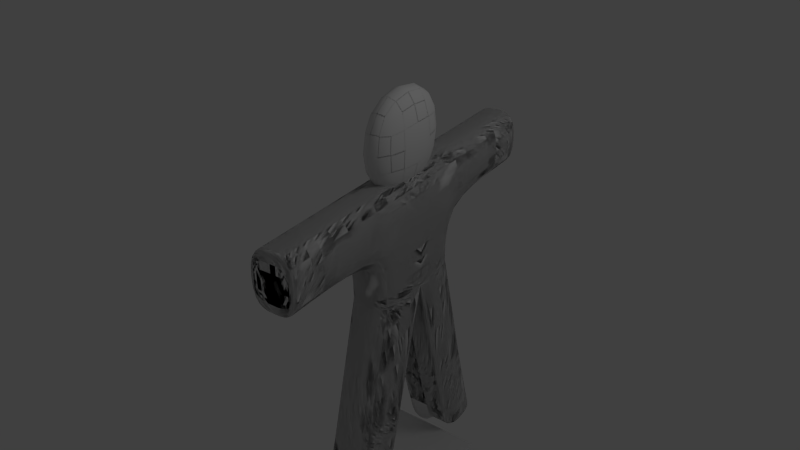 # Source: Gingerbread-Man.blend  (saved by Blender 2.63.0; exported with 4.5.12 LTS)
import bpy
from mathutils import Matrix  # noqa: F401  (used for matrix-valued properties, if any)

bpy.ops.wm.read_factory_settings(use_empty=True)
scene = bpy.context.scene
scene.name = 'Scene'

# ---- collections
col_collection_1 = bpy.data.collections.new('Collection 1'); scene.collection.children.link(col_collection_1)
col_collection_15 = bpy.data.collections.new('Collection 15'); scene.collection.children.link(col_collection_15)

# ---- materials (node trees are filled in below, after node groups)
mat_material = bpy.data.materials.new('Material')
mat_material.alpha_threshold = 0.0
mat_material.use_transparent_shadow = False
mat_material.roughness = 0.5
mat_material.line_color = (0.0, 0.0, 0.0, 1.0)

# ---- material node trees

# ---- world
world_world = bpy.data.worlds.new('World'); scene.world = world_world
world_world.color = (0.05088, 0.05088, 0.05088)
world_world.use_sun_shadow = False
world_world.sun_shadow_jitter_overblur = 0.0
world_world.cycles.sampling_method = 'MANUAL'
world_world.cycles.sample_map_resolution = 256

# ---- cameras
cam_camera = bpy.data.cameras.new('Camera')
cam_camera.clip_end = 100.0
cam_camera.lens = 35.0
cam_camera.sensor_width = 32.0
cam_camera.sensor_height = 18.0
cam_camera.ortho_scale = 7.314
cam_camera.dof.focus_distance = 0.0
cam_camera.dof.aperture_fstop = 128.0

# ---- lights
light_lamp = bpy.data.lights.new('Lamp', 'POINT')
light_lamp.transmission_factor = 0.0
light_lamp.cutoff_distance = 30.0
light_lamp.energy = 100.0
light_lamp.shadow_buffer_clip_start = 1.001
light_lamp.shadow_soft_size = 1.0
light_lamp.shadow_maximum_resolution = 0.006
light_lamp.use_absolute_resolution = True
light_lamp.cycles.use_multiple_importance_sampling = False

# ---- meshes
me_cube = bpy.data.meshes.new('Cube')
me_cube.from_pydata([(0.4159, 1.0, -1.0), (0.4159, 1.0, 1.0), (-0.3802, 1.0, 1.0), (0.4159, 1.0, 0.0), (-0.3802, 1.0, 0.0), (-0.3802, 1.0, -1.0), (0.4159, 1.0, -1.0), (-0.3802, 1.0, 1.0), (0.4159, 1.0, 1.0), (-0.3802, 1.0, 0.0), (0.4159, 1.0, 0.0), (-0.3802, 1.0, -1.0), (0.4159, 1.0, -1.0), (-0.3802, 1.0, 1.0), (0.4159, 1.0, 1.0), (-0.3802, 1.0, 0.0), (0.4159, 1.0, 0.0), (0.4159, 1.0, -1.0), (-0.3802, 1.0, -1.0), (0.4159, 1.0, 1.0), (-0.3802, 1.0, 1.0), (0.01788, 1.0, -1.0), (0.4159, 1.0, 0.0), (-0.3802, 1.0, 0.0), (0.01788, 1.0, 1.0), (0.01788, 1.0, 0.0), (0.4159, 0.0, -1.0), (-0.3802, 0.0, -1.0), (0.4159, 0.0, 1.0), (-0.3802, 0.0, 1.0), (0.4159, 0.0, 0.0), (-0.3802, 0.0, 0.0), (-0.3802, 0.0, -1.0), (0.4159, 0.0, -1.0), (-0.3802, 0.0, 1.0), (0.4159, 0.0, 1.0), (-0.3802, 0.0, 0.0), (0.4159, 0.0, 0.0), (-0.3802, 0.0, -1.0), (0.4159, 0.0, -1.0), (-0.3802, 0.0, 1.0), (0.4159, 0.0, 1.0), (-0.3802, 0.0, 0.0), (0.4159, 0.0, 0.0), (0.4159, 0.0, -1.0), (-0.3802, 0.0, -1.0), (0.4159, 0.0, 1.0), (-0.3802, 0.0, 1.0), (-0.3802, 0.6117, -3.463), (0.01788, 0.0, 1.0), (0.4159, 0.0, 0.0), (-0.3802, 0.0, 0.0), (0.4159, 2.536, 1.0), (-0.3802, 2.536, 1.0), (0.4159, 2.536, 3.576e-07), (-0.3802, 2.536, 3.576e-07), (-0.3802, 2.536, 1.0), (0.4159, 2.536, 1.0), (-0.3802, 2.536, 3.576e-07), (0.4159, 2.536, 3.576e-07), (-0.3802, 2.536, 1.0), (0.4159, 2.536, 1.0), (-0.3802, 2.536, 3.576e-07), (0.4159, 2.536, 3.576e-07), (0.4159, 2.536, 1.0), (-0.3802, 2.536, 1.0), (0.4159, 2.536, 3.576e-07), (-0.3802, 2.536, 3.576e-07), (0.01788, 2.536, 1.0), (0.01788, 2.536, 3.576e-07), (0.4159, 3.019, 1.0), (-0.3802, 3.019, 1.0), (0.4159, 3.019, 4.768e-07), (-0.3802, 3.019, 4.768e-07), (-0.3802, 3.019, 1.0), (0.4159, 3.019, 1.0), (-0.3802, 3.019, 4.768e-07), (0.4159, 3.019, 4.768e-07), (-0.3802, 3.019, 1.0), (0.4159, 3.019, 1.0), (-0.3802, 3.019, 4.768e-07), (0.4159, 3.019, 4.768e-07), (0.4159, 3.019, 1.0), (-0.3802, 3.019, 1.0), (0.4159, 3.019, 4.768e-07), (-0.3802, 3.019, 4.768e-07), (0.01788, 3.019, 1.0), (0.01788, 3.019, 4.768e-07), (0.01788, 0.0, -1.0), (-0.3802, 0.0, -1.0), (0.4159, 0.0, -1.0), (0.4159, 0.0, -1.0), (-0.3802, 0.0, -1.0), (0.4159, 0.0, -1.0), (-0.3802, 0.0, -1.0), (-0.3802, 0.0, -1.0), (0.4159, 0.0, -1.0), (0.4159, 3.019, 1.0), (-0.3802, 3.019, 1.0), (0.4159, 3.019, 4.768e-07), (-0.3802, 3.019, 4.768e-07), (-0.3802, 3.019, 1.0), (0.4159, 3.019, 1.0), (-0.3802, 3.019, 4.768e-07), (0.4159, 3.019, 4.768e-07), (-0.3802, 3.019, 1.0), (0.4159, 3.019, 1.0), (-0.3802, 3.019, 4.768e-07), (0.4159, 3.019, 4.768e-07), (0.4159, 3.019, 1.0), (-0.3802, 3.019, 1.0), (0.4159, 3.019, 4.768e-07), (-0.3802, 3.019, 4.768e-07), (0.01788, 3.019, 1.0), (0.01788, 3.019, 4.768e-07), (0.4159, 1.0, -1.0), (-0.3802, 1.0, -1.0), (0.4159, 1.0, -1.0), (-0.3802, 1.0, -1.0), (0.4159, 1.0, -1.0), (0.4159, 1.0, -1.0), (-0.3802, 1.0, -1.0), (0.01788, 1.0, -1.0), (0.4159, 0.0, -1.0), (-0.3802, 0.0, -1.0), (-0.3802, 0.0, -1.0), (0.4159, 0.0, -1.0), (-0.3802, 0.0, -1.0), (0.4159, 0.0, -1.0), (0.4159, 0.0, -1.0), (-0.3802, 0.0, -1.0), (0.01788, 0.0, -1.0), (0.01788, 1.0, -1.0), (-0.3802, 1.0, -1.0), (0.4159, 1.0, -1.0), (0.4159, 1.0, -1.0), (-0.3802, 1.0, -1.0), (0.4159, 1.0, -1.0), (-0.3802, 1.0, -1.0), (0.4159, 1.0, -1.0), (0.4159, 0.0, -1.0), (-0.3802, 0.0, -1.0), (-0.3802, 0.0, -1.0), (0.4159, 0.0, -1.0), (-0.3802, 0.0, -1.0), (0.4159, 0.0, -1.0), (0.4159, 0.0, -1.0), (-0.3802, 0.0, -1.0), (0.01788, 0.0, -1.0), (0.4159, 1.0, -1.0), (-0.3802, 1.0, -1.0), (0.4159, 1.0, -1.0), (-0.3802, 1.0, -1.0), (0.4159, 1.0, -1.0), (0.4159, 1.0, -1.0), (-0.3802, 1.0, -1.0), (0.01788, 1.0, -1.0), (0.4159, 0.0, -1.0), (-0.3802, 0.0, -1.0), (-0.3802, 0.0, -1.0), (0.4159, 0.0, -1.0), (-0.3802, 0.0, -1.0), (0.4159, 0.0, -1.0), (0.4159, 0.0, -1.0), (-0.3802, 0.0, -1.0), (0.01788, 0.0, -1.0), (0.4159, 0.0, -1.0), (-0.3802, 0.0, -1.0), (-0.3802, 0.0, -1.0), (0.4159, 0.0, -1.0), (-0.3802, 0.0, -1.0), (0.4159, 0.0, -1.0), (0.4159, 0.0, -1.0), (-0.3802, 0.0, -1.0), (0.01788, 0.0, -1.0), (0.4159, 0.6117, -3.463), (-0.3802, 0.6117, -3.463), (0.4159, 0.6117, -3.463), (0.4159, 0.6117, -3.463), (-0.3802, 0.6117, -3.463), (0.01788, 0.6117, -3.463), (-0.3802, 1.051, -5.0), (0.4159, 0.0, -1.0), (-0.3802, 0.0, -1.0), (-0.3802, 0.0, -1.0), (0.4159, 0.0, -1.0), (-0.3802, 0.0, -1.0), (0.4159, 0.0, -1.0), (0.4159, 0.0, -1.0), (-0.3802, 0.0, -1.0), (0.01788, 0.0, -1.0), (0.01788, 0.6117, -3.463), (-0.3802, 0.6117, -3.463), (0.4159, 0.6117, -3.463), (0.4159, 0.6117, -3.463), (-0.3802, 0.6117, -3.463), (0.4159, 0.6117, -3.463), (-0.3802, 0.6117, -3.463), (-0.3802, 0.6117, -3.463), (0.4159, 0.6117, -3.463), (0.01788, 1.612, -3.463), (-0.3802, 1.612, -3.463), (0.4159, 1.612, -3.463), (0.4159, 1.612, -3.463), (-0.3802, 1.612, -3.463), (0.4159, 1.612, -3.463), (-0.3802, 1.612, -3.463), (0.4159, 1.612, -3.463), (0.01788, 0.8941, -4.482), (-0.3802, 0.8941, -4.482), (0.4159, 0.8941, -4.482), (0.4159, 0.8941, -4.482), (-0.3802, 0.8941, -4.482), (0.4159, 0.8941, -4.482), (-0.3802, 0.8941, -4.482), (0.4159, 0.6117, -3.463), (-0.3802, 0.6117, -3.463), (-0.3802, 0.6117, -3.463), (0.4159, 0.6117, -3.463), (-0.3802, 0.6117, -3.463), (0.4159, 0.6117, -3.463), (0.4159, 0.6117, -3.463), (-0.3802, 0.6117, -3.463), (0.01788, 0.6117, -3.463), (-0.3802, 0.6117, -3.463), (0.4159, 0.6117, -3.463), (0.01788, 1.612, -3.463), (-0.3802, 1.612, -3.463), (0.4159, 1.612, -3.463), (0.4159, 1.612, -3.463), (-0.3802, 1.612, -3.463), (0.4159, 1.612, -3.463), (-0.3802, 1.612, -3.463), (0.4159, 1.612, -3.463), (0.4159, 1.051, -5.0), (-0.3802, 1.051, -5.0), (0.4159, 1.051, -5.0), (0.4159, 1.051, -5.0), (-0.3802, 1.051, -5.0), (0.01788, 1.051, -5.0), (0.4159, 2.051, -5.0), (0.4159, 0.6117, -3.463), (-0.3802, 0.6117, -3.463), (-0.3802, 0.6117, -3.463), (0.4159, 0.6117, -3.463), (-0.3802, 0.6117, -3.463), (0.4159, 0.6117, -3.463), (0.4159, 0.6117, -3.463), (-0.3802, 0.6117, -3.463), (0.01788, 0.6117, -3.463), (-0.3802, 0.8941, -4.482), (0.4159, 0.8941, -4.482), (0.01788, 1.894, -4.482), (-0.3802, 1.894, -4.482), (0.4159, 1.894, -4.482), (0.4159, 1.894, -4.482), (-0.3802, 1.894, -4.482), (0.4159, 1.894, -4.482), (-0.3802, 1.894, -4.482), (0.4159, 1.894, -4.482), (0.4159, 0.8941, -4.482), (-0.3802, 0.8941, -4.482), (-0.3802, 0.8941, -4.482), (0.4159, 0.8941, -4.482), (-0.3802, 0.8941, -4.482), (0.4159, 0.8941, -4.482), (0.4159, 0.8941, -4.482), (-0.3802, 0.8941, -4.482), (0.01788, 0.8941, -4.482), (-0.3802, 1.051, -5.0), (0.4159, 1.051, -5.0), (0.01788, 2.051, -5.0), (-0.3802, 2.051, -5.0), (0.4159, 2.051, -5.0), (0.4159, 2.051, -5.0), (-0.3802, 2.051, -5.0), (0.4159, 2.051, -5.0), (-0.3802, 2.051, -5.0), (0.4159, 2.051, -5.0), (-0.3802, 2.051, -5.0), (0.4159, 2.051, -5.0), (-0.3802, 2.051, -5.0), (0.4159, 2.051, -5.0), (0.4159, 2.051, -5.0), (-0.3802, 2.051, -5.0), (0.01788, 2.051, -5.0), (0.4159, 1.051, -5.0), (-0.3802, 1.051, -5.0), (-0.3802, 1.051, -5.0), (0.4159, 1.051, -5.0), (-0.3802, 1.051, -5.0), (0.4159, 1.051, -5.0), (0.4159, 1.051, -5.0), (-0.3802, 1.051, -5.0), (0.01788, 1.051, -5.0), (-0.3802, -1.0, 0.5314), (-0.3802, 1.0, 0.5314), (0.4159, 1.0, 0.5314), (0.4159, -1.0, 0.5314), (-0.3802, -1.0, 2.531), (-0.3802, 1.0, 2.531), (0.4159, 1.0, 2.531), (0.4159, -1.0, 2.531)], [(31, 27)], [(31, 29, 2, 4), (87, 73, 100, 114), (1, 24, 49, 28), (24, 2, 29, 49), (0, 3, 30, 26), (3, 1, 28, 30), (24, 8, 57, 68), (69, 66, 22, 25), (3, 0, 21, 25), (37, 10, 8, 35), (25, 10, 6, 21), (73, 71, 98, 100), (7, 34, 49, 24), (24, 49, 35, 8), (5, 32, 36, 9), (9, 36, 34, 7), (33, 6, 10, 37), (54, 52, 1, 3), (23, 20, 65, 67), (9, 25, 21, 5), (43, 16, 14, 41), (25, 16, 12, 21), (13, 40, 49, 24), (24, 49, 41, 14), (11, 38, 42, 15), (15, 42, 40, 13), (39, 12, 16, 43), (69, 59, 10, 25), (15, 13, 60, 62), (15, 25, 21, 11), (51, 47, 20, 23), (25, 21, 18, 23), (114, 111, 84, 87), (19, 24, 49, 46), (24, 20, 47, 49), (17, 22, 50, 44), (22, 19, 46, 50), (45, 51, 23, 18), (24, 14, 61, 68), (25, 4, 55, 69), (22, 17, 21, 25), (86, 71, 53, 68), (87, 72, 54, 69), (77, 75, 57, 59), (87, 77, 59, 69), (81, 79, 61, 63), (87, 81, 63, 69), (67, 65, 83, 85), (69, 67, 85, 87), (9, 7, 56, 58), (63, 61, 14, 16), (24, 19, 64, 68), (24, 1, 52, 68), (25, 15, 62, 69), (68, 53, 2, 24), (25, 23, 67, 69), (59, 57, 8, 10), (68, 60, 13, 24), (69, 54, 3, 25), (25, 9, 58, 69), (68, 65, 20, 24), (66, 64, 19, 22), (69, 63, 16, 25), (68, 56, 7, 24), (4, 2, 53, 55), (113, 110, 83, 86), (87, 80, 107, 114), (86, 79, 106, 113), (87, 76, 103, 114), (86, 75, 102, 113), (86, 70, 97, 113), (99, 97, 70, 72), (68, 64, 82, 86), (84, 82, 64, 66), (86, 78, 60, 68), (62, 60, 78, 80), (86, 74, 56, 68), (58, 56, 74, 76), (69, 55, 73, 87), (55, 53, 71, 73), (87, 84, 66, 69), (86, 83, 65, 68), (69, 62, 80, 87), (68, 61, 79, 86), (69, 58, 76, 87), (68, 57, 75, 86), (68, 52, 70, 86), (72, 70, 52, 54), (122, 121, 18, 21), (129, 120, 17, 44), (122, 118, 11, 21), (126, 117, 6, 33), (113, 114, 100, 98), (97, 99, 114, 113), (113, 102, 104, 114), (101, 113, 114, 103), (113, 106, 108, 114), (105, 113, 114, 107), (113, 114, 112, 110), (109, 111, 114, 113), (76, 74, 101, 103), (113, 101, 74, 86), (80, 78, 105, 107), (113, 105, 78, 86), (111, 109, 82, 84), (123, 115, 0, 26), (86, 82, 109, 113), (21, 17, 120, 122), (128, 119, 12, 39), (21, 6, 117, 122), (113, 98, 71, 86), (114, 99, 72, 87), (104, 102, 75, 77), (114, 104, 77, 87), (108, 106, 79, 81), (114, 108, 81, 87), (32, 5, 116, 125), (85, 83, 110, 112), (87, 85, 112, 114), (21, 0, 115, 122), (45, 18, 121, 130), (21, 12, 119, 122), (38, 11, 118, 127), (122, 116, 5, 21), (122, 117, 151, 156), (156, 150, 116, 122), (148, 147, 173, 174), (122, 119, 153, 156), (124, 141, 167, 158), (156, 152, 118, 122), (126, 143, 169, 160), (156, 155, 121, 122), (122, 120, 154, 156), (142, 125, 159, 168), (148, 142, 168, 174), (131, 124, 158, 165), (148, 144, 170, 174), (160, 151, 117, 126), (144, 127, 161, 170), (174, 172, 146, 148), (162, 153, 119, 128), (148, 131, 165, 174), (129, 146, 172, 163), (130, 121, 155, 164), (147, 130, 164, 173), (174, 167, 141, 148), (174, 173, 189, 190), (156, 153, 135, 132), (158, 167, 183, 95), (132, 136, 152, 156), (160, 169, 185, 93), (132, 133, 155, 156), (156, 154, 134, 132), (168, 159, 94, 184), (174, 168, 184, 190), (165, 158, 95, 88), (174, 170, 186, 190), (93, 137, 151, 160), (170, 161, 92, 186), (190, 188, 172, 174), (91, 135, 153, 162), (174, 165, 88, 190), (163, 172, 188, 90), (164, 155, 133, 89), (173, 164, 89, 189), (190, 183, 167, 174), (96, 139, 149, 157), (159, 150, 138, 94), (174, 171, 145, 148), (122, 115, 149, 156), (174, 169, 143, 148), (174, 166, 140, 148), (123, 140, 166, 157), (163, 154, 120, 129), (128, 145, 171, 162), (127, 118, 152, 161), (125, 116, 150, 159), (157, 149, 115, 123), (190, 189, 222, 223), (132, 135, 203, 200), (95, 183, 216, 198), (200, 204, 136, 132), (93, 185, 218, 196), (200, 201, 133, 132), (132, 134, 202, 200), (184, 94, 197, 217), (190, 184, 217, 223), (88, 95, 198, 191), (190, 186, 219, 223), (196, 205, 137, 93), (186, 92, 195, 219), (223, 221, 188, 190), (194, 203, 135, 91), (190, 88, 191, 223), (90, 188, 221, 193), (89, 133, 201, 192), (189, 89, 192, 222), (223, 216, 183, 190), (199, 207, 139, 96), (94, 138, 206, 197), (132, 138, 150, 156), (156, 151, 137, 132), (190, 187, 171, 174), (156, 149, 139, 132), (190, 185, 169, 174), (190, 182, 166, 174), (157, 166, 182, 96), (90, 134, 154, 163), (162, 171, 187, 91), (161, 152, 136, 92), (196, 218, 244, 175), (226, 227, 201, 200), (200, 202, 228, 226), (217, 197, 48, 243), (223, 217, 243, 249), (191, 198, 224, 180), (223, 219, 245, 249), (175, 231, 205, 196), (219, 195, 176, 245), (249, 247, 221, 223), (177, 229, 203, 194), (223, 191, 180, 249), (193, 221, 247, 178), (192, 201, 227, 179), (222, 192, 179, 248), (249, 242, 216, 223), (225, 233, 207, 199), (197, 206, 232, 48), (195, 204, 230, 176), (194, 220, 246, 177), (178, 228, 202, 193), (199, 215, 241, 225), (200, 206, 138, 132), (132, 137, 205, 200), (223, 220, 187, 190), (132, 139, 207, 200), (223, 218, 185, 190), (223, 215, 182, 190), (96, 182, 215, 199), (193, 202, 134, 90), (91, 187, 220, 194), (92, 136, 204, 195), (252, 253, 227, 226), (226, 228, 254, 252), (243, 48, 214, 262), (249, 243, 262, 268), (180, 224, 250, 208), (249, 245, 264, 268), (213, 257, 231, 175), (245, 176, 212, 264), (268, 266, 247, 249), (211, 255, 229, 177), (249, 180, 208, 268), (178, 247, 266, 210), (179, 227, 253, 209), (248, 179, 209, 267), (268, 261, 242, 249), (251, 259, 233, 225), (48, 232, 258, 214), (176, 230, 256, 212), (177, 246, 265, 211), (210, 254, 228, 178), (225, 241, 260, 251), (268, 260, 241, 249), (226, 230, 204, 200), (198, 216, 242, 224), (200, 203, 229, 226), (223, 222, 248, 249), (226, 232, 206, 200), (200, 205, 231, 226), (249, 246, 220, 223), (200, 207, 233, 226), (249, 244, 218, 223), (249, 241, 215, 223), (208, 250, 269, 239), (268, 264, 290, 294), (234, 276, 257, 213), (264, 212, 235, 290), (294, 292, 266, 268), (236, 274, 255, 211), (268, 208, 239, 294), (210, 266, 292, 237), (209, 253, 272, 238), (267, 209, 238, 293), (294, 287, 261, 268), (270, 278, 259, 251), (214, 258, 277, 181), (212, 256, 275, 235), (211, 265, 291, 236), (237, 273, 254, 210), (251, 260, 286, 270), (294, 286, 260, 268), (294, 289, 263, 268), (252, 259, 278, 271), (294, 291, 265, 268), (252, 257, 276, 271), (175, 244, 263, 213), (252, 256, 230, 226), (224, 242, 261, 250), (226, 229, 255, 252), (249, 248, 267, 268), (252, 258, 232, 226), (226, 231, 257, 252), (268, 265, 246, 249), (226, 233, 259, 252), (268, 263, 244, 249), (239, 269, 287, 294), (271, 273, 283, 285), (285, 281, 275, 271), (285, 279, 277, 271), (271, 278, 240, 285), (240, 286, 294, 285), (285, 280, 289, 294), (279, 285, 294, 288), (285, 282, 291, 294), (281, 285, 294, 290), (285, 294, 293, 284), (283, 292, 294, 285), (289, 280, 276, 234), (291, 282, 274, 236), (238, 272, 284, 293), (286, 240, 278, 270), (271, 276, 280, 285), (181, 277, 279, 288), (271, 274, 282, 285), (235, 275, 281, 290), (285, 284, 272, 271), (292, 283, 273, 237), (268, 262, 288, 294), (262, 214, 181, 288), (252, 254, 273, 271), (271, 272, 253, 252), (213, 263, 289, 234), (271, 275, 256, 252), (250, 261, 287, 269), (252, 255, 274, 271), (268, 267, 293, 294), (271, 277, 258, 252), (299, 300, 296, 295), (300, 301, 297, 296), (301, 302, 298, 297), (302, 299, 295, 298), (295, 296, 297, 298), (302, 301, 300, 299)])
me_cube.polygons.foreach_set('use_smooth', [True] * 344)
me_cube.materials.append(mat_material)
me_cube.use_remesh_preserve_volume = False
me_cube.use_remesh_preserve_attributes = False
me_cube.use_mirror_vertex_groups = False
me_cube.auto_texspace = False
me_cube.update()
me_plane = bpy.data.meshes.new('Plane')
me_plane.from_pydata([(1.0, -1.0, 0.0), (-1.0, -1.0, 0.0), (1.0, 1.0, 0.0), (-1.0, 1.0, 0.0)], [], [(2, 3, 1, 0)])
me_plane.use_remesh_preserve_volume = False
me_plane.use_remesh_preserve_attributes = False
me_plane.use_mirror_vertex_groups = False
me_plane.update()

# ---- objects
ob_gas = bpy.data.objects.new('Gas', me_cube)
ob_plane = bpy.data.objects.new('Plane', me_plane)
ob_camera = bpy.data.objects.new('Camera', cam_camera)
ob_lamp = bpy.data.objects.new('Lamp', light_lamp)

# ---- transforms, parenting, visibility, modifiers, constraints
ob_gas.location = (0.0, 0.0, 0.0)
ob_gas.lock_rotations_4d = False
ob_gas.empty_display_type = 'ARROWS'
ob_gas.show_texture_space = True
ob_gas.lineart.crease_threshold = 0.0
_m = ob_gas.modifiers.new('Mirror', 'MIRROR')
_m.use_axis = (False, True, False)
_m.use_clip = True
_m.merge_threshold = 0.1
_m = ob_gas.modifiers.new('Subsurf', 'SUBSURF')
_m.uv_smooth = 'PRESERVE_CORNERS'
_m.quality = 2
_m.levels = 2
_m.show_only_control_edges = False
ob_plane.location = (0.0, 0.0, -4.971)
ob_plane.lineart.crease_threshold = 0.0
ob_camera.location = (7.0, -10.0, 7.0)
ob_camera.rotation_euler = (1.109, 0.01082, 0.8149)
ob_camera.lock_rotations_4d = False
ob_camera.empty_display_type = 'ARROWS'
ob_camera.color = (0.0, 0.0, 0.0, 0.0)
ob_camera.display_type = 'WIRE'
ob_camera.lineart.crease_threshold = 0.0
_c = ob_camera.constraints.new('TRACK_TO'); _c.name = 'AutoTrack'
_c.active = False
_c.target = ob_gas
_c = ob_camera.constraints.new('TRACK_TO'); _c.name = 'AutoTrack.001'
_c.target = ob_gas
ob_lamp.location = (4.076, 1.005, 5.904)
ob_lamp.rotation_euler = (0.6503, 0.05522, 1.866)
ob_lamp.lock_rotations_4d = False
ob_lamp.empty_display_type = 'ARROWS'
ob_lamp.color = (0.0, 0.0, 0.0, 0.0)
ob_lamp.lineart.crease_threshold = 0.0

# ---- collection membership
col_collection_1.objects.link(ob_gas)
col_collection_15.objects.link(ob_plane)
col_collection_15.objects.link(ob_camera)
col_collection_15.objects.link(ob_lamp)

# ---- scene / render settings (as saved in the file)
scene.camera = ob_camera
scene.frame_start = 1; scene.frame_end = 250; scene.frame_set(1)
scene.render.engine = 'BLENDER_EEVEE_NEXT'
scene.render.image_settings.color_mode = 'RGB'
scene.render.image_settings.compression = 90
scene.render.resolution_percentage = 50
scene.render.dither_intensity = 0.0
scene.render.bake_margin = 2
scene.render.bake_bias = 0.0
scene.cycles.use_denoising = False
scene.cycles.samples = 10
scene.cycles.sampling_pattern = 'TABULATED_SOBOL'
scene.cycles.light_sampling_threshold = 0.0
scene.cycles.use_adaptive_sampling = False
scene.cycles.use_light_tree = False
scene.cycles.blur_glossy = 0.0
scene.cycles.volume_bounces = 1
scene.cycles.pixel_filter_type = 'GAUSSIAN'
scene.cycles.sample_clamp_indirect = 0.0
scene.view_settings.view_transform = 'Standard'
bpy.context.view_layer.update()
